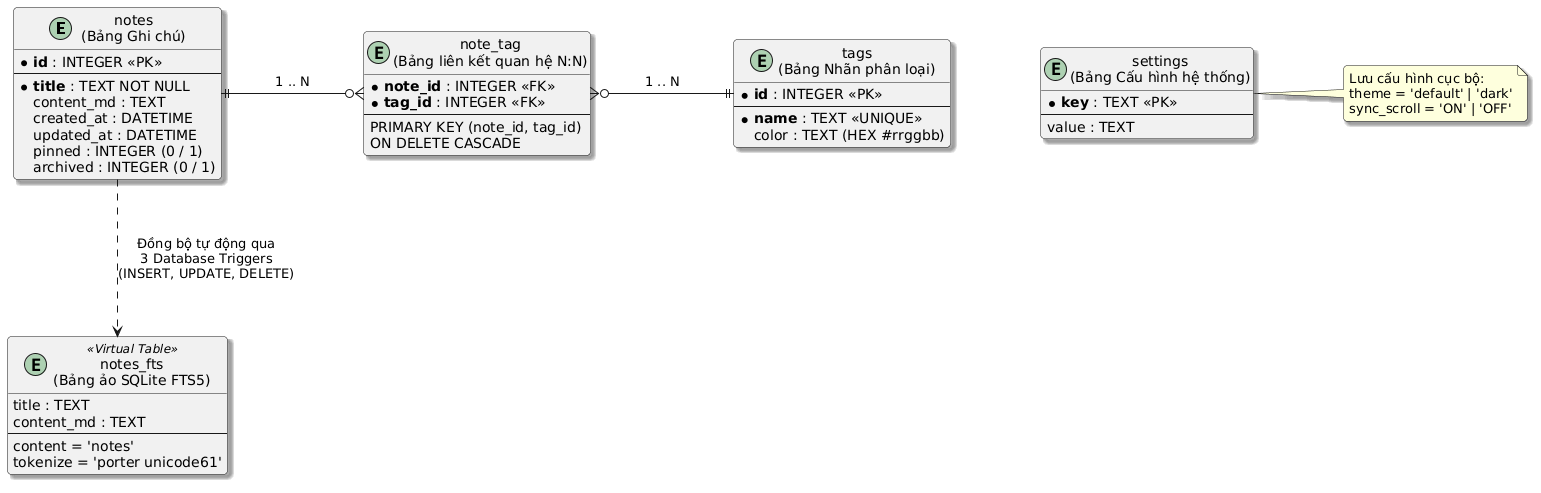

The diagram above was rendered by PlantUML. Its source (embedded in the PNG):
@startuml
skinparam defaultFontName "Segoe UI"
skinparam ranksep 80
skinparam nodesep 90
skinparam shadowing true
skinparam roundcorner 8

skinparam entity {
  BackgroundColor #FFFFFF
  BorderColor #2563EB
  ArrowColor #4F46E5
}

entity "notes\n(Bảng Ghi chú)" as notes {
  * **id** : INTEGER <<PK>>
  --
  * **title** : TEXT NOT NULL
  content_md : TEXT
  created_at : DATETIME
  updated_at : DATETIME
  pinned : INTEGER (0 / 1)
  archived : INTEGER (0 / 1)
}

entity "tags\n(Bảng Nhãn phân loại)" as tags {
  * **id** : INTEGER <<PK>>
  --
  * **name** : TEXT <<UNIQUE>>
  color : TEXT (HEX #rrggbb)
}

entity "note_tag\n(Bảng liên kết quan hệ N:N)" as note_tag {
  * **note_id** : INTEGER <<FK>>
  * **tag_id** : INTEGER <<FK>>
  --
  PRIMARY KEY (note_id, tag_id)
  ON DELETE CASCADE
}

entity "settings\n(Bảng Cấu hình hệ thống)" as settings {
  * **key** : TEXT <<PK>>
  --
  value : TEXT
}

entity "notes_fts\n(Bảng ảo SQLite FTS5)" as notes_fts <<Virtual Table>> {
  title : TEXT
  content_md : TEXT
  --
  content = 'notes'
  tokenize = 'porter unicode61'
}

notes ||--right--o{ note_tag : "  1 .. N  "
tags ||--left--o{ note_tag : "  1 .. N  "

notes .down.> notes_fts : "\nĐồng bộ tự động qua\n3 Database Triggers\n(INSERT, UPDATE, DELETE)\n"

note right of settings
  Lưu cấu hình cục bộ:
  theme = 'default' | 'dark'
  sync_scroll = 'ON' | 'OFF'
end note
@enduml